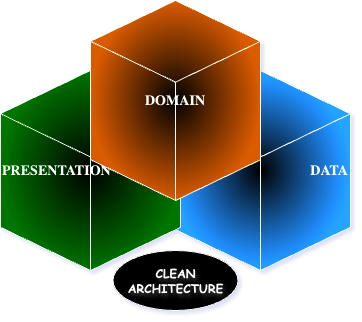

The diagram above was exported from draw.io. Its source (the exported page's mxGraphModel, read from the mxfile embedded in the PNG):
<mxGraphModel dx="1242" dy="743" grid="1" gridSize="10" guides="1" tooltips="1" connect="1" arrows="1" fold="1" page="1" pageScale="1" pageWidth="850" pageHeight="1100" math="0" shadow="0">
  <root>
    <mxCell id="0" />
    <mxCell id="1" parent="0" />
    <mxCell id="bcHkOkiUSsi5h-ff0fjY-6" value="&lt;h3&gt;&lt;font face=&quot;Lucida Console&quot;&gt;DATA&lt;/font&gt;&lt;/h3&gt;" style="html=1;whiteSpace=wrap;shape=isoCube2;backgroundOutline=1;isoAngle=15;gradientColor=#007FFF;gradientDirection=radial;align=right;" vertex="1" parent="1">
      <mxGeometry x="430" y="290" width="180" height="200" as="geometry" />
    </mxCell>
    <mxCell id="bcHkOkiUSsi5h-ff0fjY-7" value="&lt;h3&gt;&lt;font face=&quot;Lucida Console&quot;&gt;PRESENTATION&lt;/font&gt;&lt;/h3&gt;" style="html=1;whiteSpace=wrap;shape=isoCube2;backgroundOutline=1;isoAngle=15;gradientColor=#33FF33;gradientDirection=radial;align=left;" vertex="1" parent="1">
      <mxGeometry x="260" y="290" width="180" height="200" as="geometry" />
    </mxCell>
    <mxCell id="bcHkOkiUSsi5h-ff0fjY-1" value="&lt;h3&gt;&lt;font face=&quot;Lucida Console&quot;&gt;DOMAIN&lt;/font&gt;&lt;/h3&gt;" style="html=1;whiteSpace=wrap;shape=isoCube2;backgroundOutline=1;isoAngle=15;gradientColor=#FF8000;gradientDirection=radial;" vertex="1" parent="1">
      <mxGeometry x="350" y="220" width="170" height="200" as="geometry" />
    </mxCell>
    <mxCell id="bcHkOkiUSsi5h-ff0fjY-8" value="CLEAN ARCHITECTURE" style="ellipse;whiteSpace=wrap;html=1;align=center;newEdgeStyle={&quot;edgeStyle&quot;:&quot;entityRelationEdgeStyle&quot;,&quot;startArrow&quot;:&quot;none&quot;,&quot;endArrow&quot;:&quot;none&quot;,&quot;segment&quot;:10,&quot;curved&quot;:1,&quot;sourcePerimeterSpacing&quot;:0,&quot;targetPerimeterSpacing&quot;:0};treeFolding=1;treeMoving=1;gradientDirection=radial;fontFamily=Comic Sans MS;fontStyle=1;labelBackgroundColor=none;labelBorderColor=none;textShadow=1;" vertex="1" parent="1">
      <mxGeometry x="372.5" y="470" width="125" height="60" as="geometry" />
    </mxCell>
  </root>
</mxGraphModel>